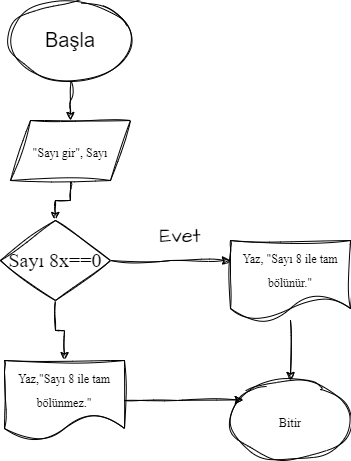

The diagram above was exported from draw.io. Its source (the exported page's mxGraphModel, read from the mxfile embedded in the PNG):
<mxGraphModel dx="794" dy="481" grid="1" gridSize="10" guides="1" tooltips="1" connect="1" arrows="1" fold="1" page="1" pageScale="1" pageWidth="827" pageHeight="1169" math="0" shadow="0">
  <root>
    <mxCell id="0" />
    <mxCell id="1" parent="0" />
    <mxCell id="GT817tzhh2dkjUlwLAej-4" style="edgeStyle=orthogonalEdgeStyle;rounded=0;sketch=1;hachureGap=4;jiggle=2;curveFitting=1;orthogonalLoop=1;jettySize=auto;html=1;fontFamily=Architects Daughter;fontSource=https%3A%2F%2Ffonts.googleapis.com%2Fcss%3Ffamily%3DArchitects%2BDaughter;fontSize=16;" edge="1" parent="1" source="GT817tzhh2dkjUlwLAej-2">
      <mxGeometry relative="1" as="geometry">
        <mxPoint x="360" y="140" as="targetPoint" />
      </mxGeometry>
    </mxCell>
    <mxCell id="GT817tzhh2dkjUlwLAej-2" value="&lt;font face=&quot;Helvetica&quot;&gt;&lt;font style=&quot;vertical-align: inherit;&quot;&gt;&lt;font style=&quot;vertical-align: inherit;&quot;&gt;Başla&lt;/font&gt;&lt;/font&gt;&lt;/font&gt;" style="ellipse;whiteSpace=wrap;html=1;sketch=1;hachureGap=4;jiggle=2;curveFitting=1;fontFamily=Architects Daughter;fontSource=https%3A%2F%2Ffonts.googleapis.com%2Fcss%3Ffamily%3DArchitects%2BDaughter;fontSize=20;" vertex="1" parent="1">
      <mxGeometry x="300" y="20" width="120" height="80" as="geometry" />
    </mxCell>
    <mxCell id="GT817tzhh2dkjUlwLAej-7" style="edgeStyle=orthogonalEdgeStyle;rounded=0;sketch=1;hachureGap=4;jiggle=2;curveFitting=1;orthogonalLoop=1;jettySize=auto;html=1;entryX=0.5;entryY=0;entryDx=0;entryDy=0;fontFamily=Architects Daughter;fontSource=https%3A%2F%2Ffonts.googleapis.com%2Fcss%3Ffamily%3DArchitects%2BDaughter;fontSize=16;" edge="1" parent="1" source="GT817tzhh2dkjUlwLAej-5" target="GT817tzhh2dkjUlwLAej-6">
      <mxGeometry relative="1" as="geometry" />
    </mxCell>
    <mxCell id="GT817tzhh2dkjUlwLAej-5" value="&lt;p&gt;&lt;font style=&quot;font-size: 12px;&quot; face=&quot;helvatika&quot;&gt;&quot;Sayı gir&quot;, Sayı&lt;/font&gt;&lt;/p&gt;" style="shape=parallelogram;perimeter=parallelogramPerimeter;whiteSpace=wrap;html=1;fixedSize=1;sketch=1;hachureGap=4;jiggle=2;curveFitting=1;fontFamily=Architects Daughter;fontSource=https%3A%2F%2Ffonts.googleapis.com%2Fcss%3Ffamily%3DArchitects%2BDaughter;fontSize=20;" vertex="1" parent="1">
      <mxGeometry x="300" y="140" width="120" height="60" as="geometry" />
    </mxCell>
    <mxCell id="GT817tzhh2dkjUlwLAej-9" style="edgeStyle=orthogonalEdgeStyle;rounded=0;sketch=1;hachureGap=4;jiggle=2;curveFitting=1;orthogonalLoop=1;jettySize=auto;html=1;fontFamily=Architects Daughter;fontSource=https%3A%2F%2Ffonts.googleapis.com%2Fcss%3Ffamily%3DArchitects%2BDaughter;fontSize=16;" edge="1" parent="1" source="GT817tzhh2dkjUlwLAej-6">
      <mxGeometry relative="1" as="geometry">
        <mxPoint x="520" y="280" as="targetPoint" />
      </mxGeometry>
    </mxCell>
    <mxCell id="GT817tzhh2dkjUlwLAej-16" style="edgeStyle=orthogonalEdgeStyle;rounded=0;sketch=1;hachureGap=4;jiggle=2;curveFitting=1;orthogonalLoop=1;jettySize=auto;html=1;fontFamily=Architects Daughter;fontSource=https%3A%2F%2Ffonts.googleapis.com%2Fcss%3Ffamily%3DArchitects%2BDaughter;fontSize=16;" edge="1" parent="1" source="GT817tzhh2dkjUlwLAej-6" target="GT817tzhh2dkjUlwLAej-13">
      <mxGeometry relative="1" as="geometry" />
    </mxCell>
    <mxCell id="GT817tzhh2dkjUlwLAej-6" value="&lt;font data-font-src=&quot;https://fonts.googleapis.com/css?family=helvatika&quot; face=&quot;helvatika&quot;&gt;&lt;font data-font-src=&quot;https://fonts.googleapis.com/css?family=helvatika&quot;&gt;Sa&lt;/font&gt;yı 8x==0&lt;/font&gt;" style="rhombus;whiteSpace=wrap;html=1;sketch=1;hachureGap=4;jiggle=2;curveFitting=1;fontFamily=Architects Daughter;fontSource=https%3A%2F%2Ffonts.googleapis.com%2Fcss%3Ffamily%3DArchitects%2BDaughter;fontSize=20;" vertex="1" parent="1">
      <mxGeometry x="290" y="240" width="110" height="80" as="geometry" />
    </mxCell>
    <mxCell id="GT817tzhh2dkjUlwLAej-10" value="Evet" style="text;html=1;strokeColor=none;fillColor=none;align=center;verticalAlign=middle;whiteSpace=wrap;rounded=0;fontSize=20;fontFamily=Architects Daughter;" vertex="1" parent="1">
      <mxGeometry x="440" y="240" width="60" height="30" as="geometry" />
    </mxCell>
    <mxCell id="GT817tzhh2dkjUlwLAej-19" style="edgeStyle=orthogonalEdgeStyle;rounded=0;sketch=1;hachureGap=4;jiggle=2;curveFitting=1;orthogonalLoop=1;jettySize=auto;html=1;entryX=0.5;entryY=0;entryDx=0;entryDy=0;fontFamily=Architects Daughter;fontSource=https%3A%2F%2Ffonts.googleapis.com%2Fcss%3Ffamily%3DArchitects%2BDaughter;fontSize=16;" edge="1" parent="1" source="GT817tzhh2dkjUlwLAej-12" target="GT817tzhh2dkjUlwLAej-17">
      <mxGeometry relative="1" as="geometry" />
    </mxCell>
    <mxCell id="GT817tzhh2dkjUlwLAej-12" value="&lt;font style=&quot;font-size: 12px;&quot; data-font-src=&quot;https://fonts.googleapis.com/css?family=helvatika&quot; face=&quot;helvatika&quot;&gt;Yaz, &quot;Sayı 8 ile tam bölünür.&quot;&lt;/font&gt;" style="shape=document;whiteSpace=wrap;html=1;boundedLbl=1;sketch=1;hachureGap=4;jiggle=2;curveFitting=1;fontFamily=Architects Daughter;fontSource=https%3A%2F%2Ffonts.googleapis.com%2Fcss%3Ffamily%3DArchitects%2BDaughter;fontSize=20;" vertex="1" parent="1">
      <mxGeometry x="520" y="260" width="120" height="80" as="geometry" />
    </mxCell>
    <mxCell id="GT817tzhh2dkjUlwLAej-13" value="&lt;font style=&quot;font-size: 12px;&quot; data-font-src=&quot;https://fonts.googleapis.com/css?family=helvatika&quot; face=&quot;helvatika&quot;&gt;Yaz,&quot;Sayı 8 ile tam bölünmez.&quot;&lt;/font&gt;" style="shape=document;whiteSpace=wrap;html=1;boundedLbl=1;sketch=1;hachureGap=4;jiggle=2;curveFitting=1;fontFamily=Architects Daughter;fontSource=https%3A%2F%2Ffonts.googleapis.com%2Fcss%3Ffamily%3DArchitects%2BDaughter;fontSize=20;" vertex="1" parent="1">
      <mxGeometry x="294" y="380" width="120" height="80" as="geometry" />
    </mxCell>
    <mxCell id="GT817tzhh2dkjUlwLAej-17" value="&lt;font style=&quot;font-size: 12px;&quot; data-font-src=&quot;https://fonts.googleapis.com/css?family=helvatika&quot; face=&quot;helvatika&quot;&gt;Bitir&lt;/font&gt;" style="ellipse;whiteSpace=wrap;html=1;sketch=1;hachureGap=4;jiggle=2;curveFitting=1;fontFamily=Architects Daughter;fontSource=https%3A%2F%2Ffonts.googleapis.com%2Fcss%3Ffamily%3DArchitects%2BDaughter;fontSize=20;" vertex="1" parent="1">
      <mxGeometry x="520" y="400" width="120" height="80" as="geometry" />
    </mxCell>
    <mxCell id="GT817tzhh2dkjUlwLAej-21" style="edgeStyle=orthogonalEdgeStyle;rounded=0;sketch=1;hachureGap=4;jiggle=2;curveFitting=1;orthogonalLoop=1;jettySize=auto;html=1;entryX=0.106;entryY=0.242;entryDx=0;entryDy=0;entryPerimeter=0;fontFamily=Architects Daughter;fontSource=https%3A%2F%2Ffonts.googleapis.com%2Fcss%3Ffamily%3DArchitects%2BDaughter;fontSize=16;" edge="1" parent="1" source="GT817tzhh2dkjUlwLAej-13" target="GT817tzhh2dkjUlwLAej-17">
      <mxGeometry relative="1" as="geometry" />
    </mxCell>
  </root>
</mxGraphModel>